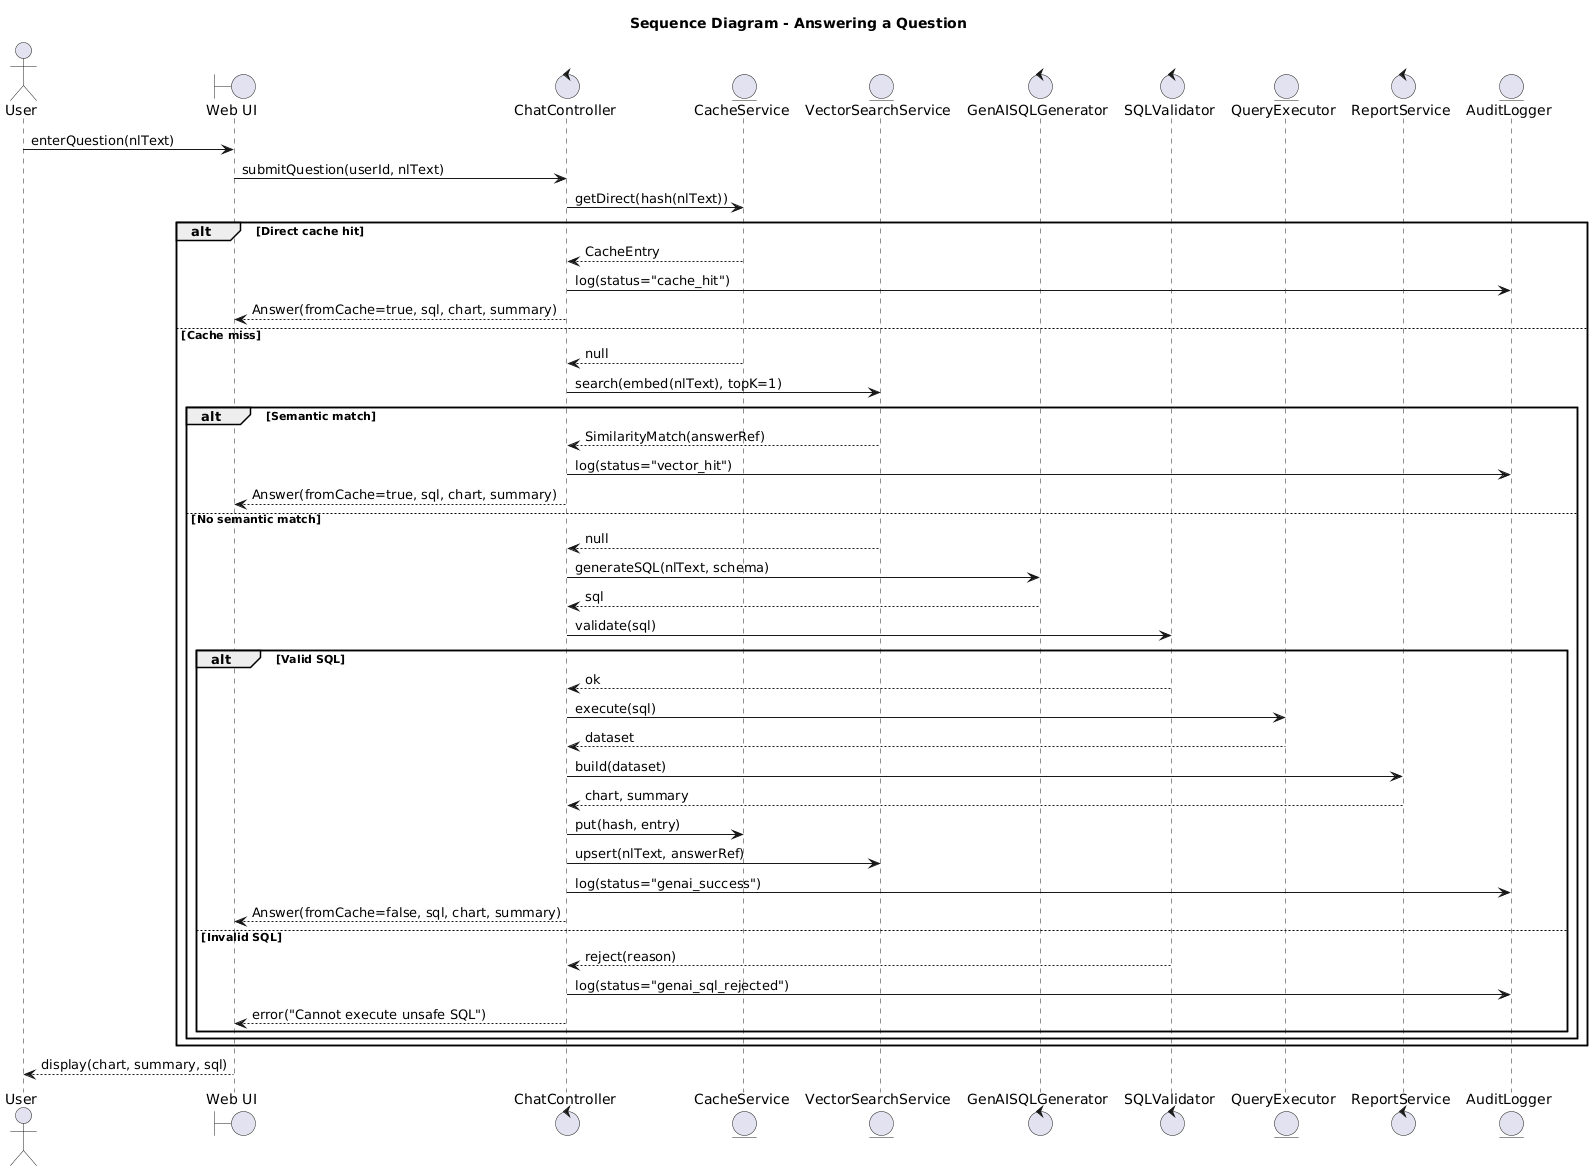

The diagram above was rendered by PlantUML. Its source (embedded in the PNG):
@startuml
title Sequence Diagram - Answering a Question

actor User
boundary "Web UI" as UI
control "ChatController" as CC
entity "CacheService" as Cache
entity "VectorSearchService" as Vector
control "GenAISQLGenerator" as GenAI
control "SQLValidator" as Validator
entity "QueryExecutor" as Exec
control "ReportService" as Report
entity "AuditLogger" as Audit

User -> UI : enterQuestion(nlText)
UI -> CC : submitQuestion(userId, nlText)

CC -> Cache : getDirect(hash(nlText))
alt Direct cache hit
  Cache --> CC : CacheEntry
  CC -> Audit : log(status="cache_hit")
  CC --> UI : Answer(fromCache=true, sql, chart, summary)
else Cache miss
  Cache --> CC : null
  CC -> Vector : search(embed(nlText), topK=1)
  alt Semantic match
    Vector --> CC : SimilarityMatch(answerRef)
    CC -> Audit : log(status="vector_hit")
    CC --> UI : Answer(fromCache=true, sql, chart, summary)
  else No semantic match
    Vector --> CC : null
    CC -> GenAI : generateSQL(nlText, schema)
    GenAI --> CC : sql
    CC -> Validator : validate(sql)
    alt Valid SQL
      Validator --> CC : ok
      CC -> Exec : execute(sql)
      Exec --> CC : dataset
      CC -> Report : build(dataset)
      Report --> CC : chart, summary
      CC -> Cache : put(hash, entry)
      CC -> Vector : upsert(nlText, answerRef)
      CC -> Audit : log(status="genai_success")
      CC --> UI : Answer(fromCache=false, sql, chart, summary)
    else Invalid SQL
      Validator --> CC : reject(reason)
      CC -> Audit : log(status="genai_sql_rejected")
      CC --> UI : error("Cannot execute unsafe SQL")
    end
  end
end

UI --> User : display(chart, summary, sql)
@enduml